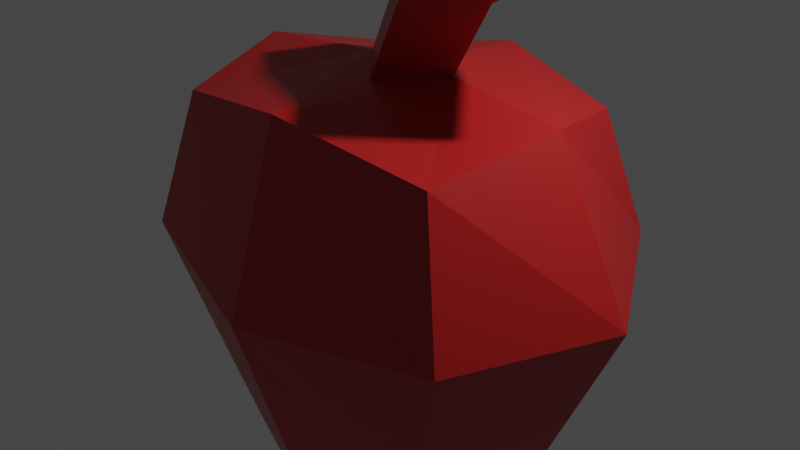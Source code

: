 # Source: Strawberry.blend  (saved by Blender 2.82.7; exported with 4.5.12 LTS)
import bpy
from mathutils import Matrix  # noqa: F401  (used for matrix-valued properties, if any)

bpy.ops.wm.read_factory_settings(use_empty=True)
scene = bpy.context.scene
scene.name = 'Scene'

# ---- collections
col_collection = bpy.data.collections.new('Collection'); scene.collection.children.link(col_collection)

# ---- materials (node trees are filled in below, after node groups)
mat_strawberry = bpy.data.materials.new('Strawberry')
mat_strawberry.alpha_threshold = 0.0
mat_strawberry.use_transparent_shadow = False
mat_strawberry.line_color = (0.0, 0.0, 0.0, 1.0)

# ---- material node trees
mat_strawberry.use_nodes = True; mat_strawberry.node_tree.nodes.clear()
_N = mat_strawberry.node_tree.nodes; _L = mat_strawberry.node_tree.links
n0 = _N.new('ShaderNodeOutputMaterial'); n0.name = 'Material Output'; n0.location = (300, 300)
n1 = _N.new('ShaderNodeBsdfPrincipled'); n1.name = 'Principled BSDF'; n1.location = (10, 300)
n1.distribution = 'GGX'
n1.subsurface_method = 'BURLEY'
n1.inputs[0].default_value = (0.4672, 0.01372, 0.01372, 1.0)
n1.inputs[2].default_value = 0.4
n1.inputs[3].default_value = 1.45
n1.inputs[27].default_value = (0.0, 0.0, 0.0, 1.0)
n1.inputs[28].default_value = 1.0
_L.new(n1.outputs[0], n0.inputs[0])
n0.is_active_output = True

# ---- world
world_world = bpy.data.worlds.new('World'); scene.world = world_world
world_world.use_nodes = True; world_world.node_tree.nodes.clear()
_N = world_world.node_tree.nodes; _L = world_world.node_tree.links
n0 = _N.new('ShaderNodeOutputWorld'); n0.name = 'World Output'; n0.location = (300, 300)
n1 = _N.new('ShaderNodeBackground'); n1.name = 'Background'; n1.location = (10, 300)
n1.inputs[0].default_value = (0.05088, 0.05088, 0.05088, 1.0)
_L.new(n1.outputs[0], n0.inputs[0])
n0.is_active_output = True
world_world.color = (0.05088, 0.05088, 0.05088)
world_world.use_sun_shadow = False
world_world.sun_shadow_jitter_overblur = 0.0

# ---- cameras
cam_camera = bpy.data.cameras.new('Camera')
cam_camera.clip_end = 100.0
cam_camera.ortho_scale = 7.314

# ---- lights
light_light = bpy.data.lights.new('Light', 'POINT')
light_light.transmission_factor = 0.0
light_light.energy = 1000.0
light_light.shadow_soft_size = 0.1
light_light.shadow_maximum_resolution = 0.006
light_light.use_absolute_resolution = True

# ---- meshes
me_cube = bpy.data.meshes.new('Cube')
me_cube.from_pydata([(0.5929, 0.527, 0.5014), (0.5447, 0.5555, -0.6612), (0.6621, -0.4997, 0.5015), (0.5045, -0.3806, -1.062), (-0.5929, 0.527, 0.5014), (-0.5447, 0.5555, -0.6612), (-0.6621, -0.4997, 0.5015), (-0.5045, -0.3806, -1.062), (-0.6244, 0.1311, -1.05), (5.588e-09, 0.7095, -0.8193), (0.7247, 0.6398, -0.002413), (-0.8173, -0.6096, -0.09868), (0.8173, -0.6096, -0.09868), (-0.7247, 0.6398, -0.002413), (-1.863e-09, -0.6095, 0.6102), (0.7828, 0.005887, 0.6115), (0.0, -0.421, -1.443), (-0.7828, 0.005887, 0.6115), (1.863e-09, 0.6475, 0.6098), (0.6244, 0.1311, -1.05), (0.2427, 0.2224, 1.034), (1.304e-08, -0.8395, -0.1621), (-1.129, 0.002972, -0.03835), (0.0, 0.2706, -1.636), (1.129, 0.002972, -0.03835), (1.304e-08, 0.8954, -0.0008578), (0.06055, 0.2239, 0.6581), (-0.1587, 0.00795, 0.6718), (0.06055, -0.205, 0.6563), (0.2798, 0.00795, 0.6718), (0.04086, 0.006464, 1.121), (0.2421, -0.2064, 1.033), (0.4537, 0.006464, 0.9734), (0.7667, 0.2205, 1.329), (0.5649, 0.004525, 1.416), (0.7661, -0.2084, 1.327), (0.9777, 0.004525, 1.268)], [], [(20, 30, 34, 33), (28, 27, 17, 6, 14), (15, 29, 28, 14, 2), (0, 18, 26, 29, 15), (3, 12, 21, 16), (12, 2, 14, 21), (21, 14, 6, 11), (16, 21, 11, 7), (7, 11, 22, 8), (11, 6, 17, 22), (22, 17, 4, 13), (8, 22, 13, 5), (5, 9, 23, 8), (9, 1, 19, 23), (23, 19, 3, 16), (8, 23, 16, 7), (1, 10, 24, 19), (10, 0, 15, 24), (24, 15, 2, 12), (19, 24, 12, 3), (5, 13, 25, 9), (13, 4, 18, 25), (25, 18, 0, 10), (9, 25, 10, 1), (27, 28, 31, 30), (18, 4, 17, 27, 26), (29, 26, 20, 32), (28, 29, 32, 31), (26, 27, 30, 20), (33, 34, 35, 36), (31, 32, 36, 35), (32, 20, 33, 36), (30, 31, 35, 34)])
_uv = me_cube.uv_layers.new(name='UVMap')
_uv.uv.foreach_set('vector', [0.7535, 0.5591, 0.8035, 0.625, 0.8035, 0.625, 0.7535, 0.5591, 0.7535, 0.6925, 0.8035, 0.625, 0.875, 0.625, 0.875, 0.75, 0.7552, 0.7552, 0.6319, 0.625, 0.7014, 0.625, 0.7535, 0.6925, 0.7552, 0.7552, 0.6667, 0.7917, 0.6667, 0.4583, 0.7552, 0.4948, 0.7535, 0.5591, 0.7014, 0.625, 0.6319, 0.625, 0.3333, 0.7917, 0.5, 0.7569, 0.5, 0.8767, 0.3698, 0.8802, 0.5, 0.7569, 0.6667, 0.7917, 0.6302, 0.8802, 0.5, 0.8767, 0.5, 0.8767, 0.6302, 0.8802, 0.625, 1.0, 0.5, 1.0, 0.3698, 0.8802, 0.5, 0.8767, 0.5, 1.0, 0.375, 1.0, 0.375, 0.0, 0.5, 0.0, 0.5, 0.125, 0.375, 0.125, 0.5, 0.0, 0.625, 0.0, 0.625, 0.125, 0.5, 0.125, 0.5, 0.125, 0.625, 0.125, 0.625, 0.25, 0.5, 0.25, 0.375, 0.125, 0.5, 0.125, 0.5, 0.25, 0.375, 0.25, 0.125, 0.5, 0.2448, 0.4948, 0.2483, 0.625, 0.125, 0.625, 0.2448, 0.4948, 0.3333, 0.4583, 0.3681, 0.625, 0.2483, 0.625, 0.2483, 0.625, 0.3681, 0.625, 0.3333, 0.7917, 0.2448, 0.7552, 0.125, 0.625, 0.2483, 0.625, 0.2448, 0.7552, 0.125, 0.75, 0.3333, 0.4583, 0.5, 0.4931, 0.5, 0.625, 0.3681, 0.625, 0.5, 0.4931, 0.6667, 0.4583, 0.6319, 0.625, 0.5, 0.625, 0.5, 0.625, 0.6319, 0.625, 0.6667, 0.7917, 0.5, 0.7569, 0.3681, 0.625, 0.5, 0.625, 0.5, 0.7569, 0.3333, 0.7917, 0.375, 0.25, 0.5, 0.25, 0.5, 0.3733, 0.3698, 0.3698, 0.5, 0.25, 0.625, 0.25, 0.6302, 0.3698, 0.5, 0.3733, 0.5, 0.3733, 0.6302, 0.3698, 0.6667, 0.4583, 0.5, 0.4931, 0.3698, 0.3698, 0.5, 0.3733, 0.5, 0.4931, 0.3333, 0.4583, 0.8035, 0.625, 0.7535, 0.6925, 0.7535, 0.6925, 0.8035, 0.625, 0.7552, 0.4948, 0.875, 0.5, 0.875, 0.625, 0.8035, 0.625, 0.7535, 0.5591, 0.7014, 0.625, 0.7535, 0.5591, 0.7535, 0.5591, 0.7014, 0.625, 0.7535, 0.6925, 0.7014, 0.625, 0.7014, 0.625, 0.7535, 0.6925, 0.7535, 0.5591, 0.8035, 0.625, 0.8035, 0.625, 0.7535, 0.5591, 0.7535, 0.5591, 0.8035, 0.625, 0.7535, 0.6925, 0.7014, 0.625, 0.7535, 0.6925, 0.7014, 0.625, 0.7014, 0.625, 0.7535, 0.6925, 0.7014, 0.625, 0.7535, 0.5591, 0.7535, 0.5591, 0.7014, 0.625, 0.8035, 0.625, 0.7535, 0.6925, 0.7535, 0.6925, 0.8035, 0.625])
me_cube.materials.append(mat_strawberry)
me_cube.use_remesh_preserve_volume = False
me_cube.use_remesh_preserve_attributes = False
me_cube.use_mirror_vertex_groups = False
me_cube.update()

# ---- objects
ob_strawberry = bpy.data.objects.new('strawberry', me_cube)
ob_light = bpy.data.objects.new('Light', light_light)
ob_camera = bpy.data.objects.new('Camera', cam_camera)

# ---- transforms, parenting, visibility, modifiers, constraints
ob_strawberry.location = (0.0, 0.0, 0.0)
ob_strawberry.scale = (2.5, 2.5, 2.5)
ob_strawberry.lock_rotations_4d = False
ob_strawberry.empty_display_type = 'ARROWS'
ob_strawberry.lineart.crease_threshold = 0.0
ob_light.location = (4.076, 1.005, 5.904)
ob_light.rotation_euler = (0.6503, 0.05522, 1.866)
ob_light.lock_rotations_4d = False
ob_light.empty_display_type = 'ARROWS'
ob_light.color = (0.0, 0.0, 0.0, 0.0)
ob_light.lineart.crease_threshold = 0.0
ob_camera.location = (7.359, -6.926, 4.958)
ob_camera.rotation_euler = (1.109, 0.0, 0.8149)
ob_camera.lock_rotations_4d = False
ob_camera.empty_display_type = 'ARROWS'
ob_camera.color = (0.0, 0.0, 0.0, 0.0)
ob_camera.display_type = 'WIRE'
ob_camera.lineart.crease_threshold = 0.0

# ---- collection membership
col_collection.objects.link(ob_strawberry)
col_collection.objects.link(ob_light)
col_collection.objects.link(ob_camera)

# ---- scene / render settings (as saved in the file)
scene.camera = ob_camera
scene.frame_start = 1; scene.frame_end = 250; scene.frame_set(1)
scene.render.engine = 'BLENDER_EEVEE_NEXT'
scene.cycles.use_denoising = False
scene.cycles.samples = 128
scene.cycles.sampling_pattern = 'TABULATED_SOBOL'
scene.cycles.use_adaptive_sampling = False
scene.cycles.use_light_tree = False
scene.view_settings.view_transform = 'Filmic'
bpy.context.view_layer.update()
